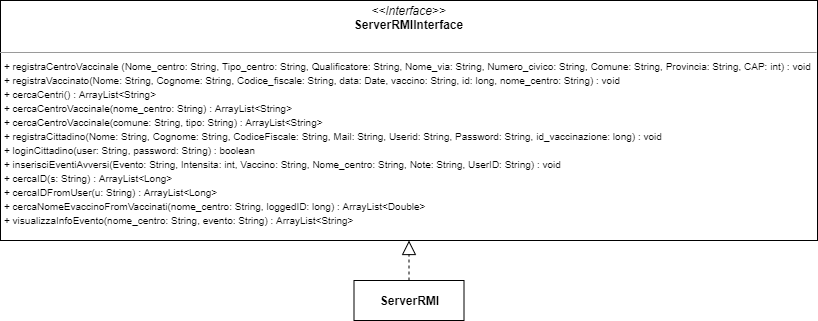

The diagram above was exported from draw.io. Its source (the exported page's mxGraphModel, read from the mxfile embedded in the PNG):
<mxGraphModel dx="957" dy="521" grid="1" gridSize="10" guides="1" tooltips="1" connect="1" arrows="1" fold="1" page="1" pageScale="1" pageWidth="827" pageHeight="1169" math="0" shadow="0">
  <root>
    <mxCell id="0" />
    <mxCell id="1" parent="0" />
    <mxCell id="ht-HXiTmhr4jaQYO-CL2-1" value="&lt;p style=&quot;margin: 0px ; margin-top: 4px ; text-align: center&quot;&gt;&lt;i&gt;&amp;lt;&amp;lt;Interface&amp;gt;&amp;gt;&lt;/i&gt;&lt;br&gt;&lt;b&gt;ServerRMIInterface&lt;/b&gt;&lt;/p&gt;&lt;p style=&quot;margin: 0px ; margin-left: 4px&quot;&gt;&lt;br&gt;&lt;/p&gt;&lt;hr size=&quot;1&quot;&gt;&lt;p style=&quot;margin: 0px ; margin-left: 4px&quot;&gt;&lt;span style=&quot;font-size: 10px&quot;&gt;+ registraCentroVaccinale (Nome_centro: String, Tipo_centro: String, Qualificatore: String, Nome_via: String, Numero_civico: String, Comune: String, Provincia: String, CAP: int) : void&lt;/span&gt;&lt;/p&gt;&lt;p style=&quot;margin: 0px ; margin-left: 4px&quot;&gt;&lt;span style=&quot;font-size: 10px&quot;&gt;+ registraVaccinato(Nome: String, Cognome: String, Codice_fiscale: String, data: Date, vaccino: String, id: long, nome_centro: String) : void&lt;/span&gt;&lt;/p&gt;&lt;p style=&quot;margin: 0px ; margin-left: 4px&quot;&gt;&lt;span style=&quot;font-size: 10px&quot;&gt;+ cercaCentri() : ArrayList&amp;lt;String&amp;gt;&lt;/span&gt;&lt;/p&gt;&lt;p style=&quot;margin: 0px ; margin-left: 4px&quot;&gt;&lt;span style=&quot;font-size: 10px&quot;&gt;+ cercaCentroVaccinale(nome_centro: String) : ArrayList&amp;lt;String&amp;gt;&lt;/span&gt;&lt;/p&gt;&lt;p style=&quot;margin: 0px ; margin-left: 4px&quot;&gt;&lt;span style=&quot;font-size: 10px&quot;&gt;+ cercaCentroVaccinale(comune: String, tipo: String) : ArrayList&amp;lt;String&amp;gt;&lt;/span&gt;&lt;/p&gt;&lt;p style=&quot;margin: 0px ; margin-left: 4px&quot;&gt;&lt;span style=&quot;font-size: 10px&quot;&gt;+ registraCittadino(Nome: String, Cognome: String, CodiceFiscale: String, Mail: String, Userid: String, Password: String, id_vaccinazione: long) : void&lt;/span&gt;&lt;/p&gt;&lt;p style=&quot;margin: 0px ; margin-left: 4px&quot;&gt;&lt;span style=&quot;font-size: 10px&quot;&gt;+ loginCittadino(user: String, password: String) : boolean&lt;/span&gt;&lt;/p&gt;&lt;p style=&quot;margin: 0px ; margin-left: 4px&quot;&gt;&lt;span style=&quot;font-size: 10px&quot;&gt;+ inserisciEventiAvversi(Evento: String, Intensita: int, Vaccino: String, Nome_centro: String, Note: String, UserID: String) : void&lt;/span&gt;&lt;/p&gt;&lt;p style=&quot;margin: 0px ; margin-left: 4px&quot;&gt;&lt;span style=&quot;font-size: 10px&quot;&gt;+ cercaID(s: String) : ArrayList&amp;lt;Long&amp;gt;&lt;/span&gt;&lt;/p&gt;&lt;p style=&quot;margin: 0px ; margin-left: 4px&quot;&gt;&lt;span style=&quot;font-size: 10px&quot;&gt;+ cercaIDFromUser(u: String) : ArrayList&amp;lt;Long&amp;gt;&lt;/span&gt;&lt;/p&gt;&lt;p style=&quot;margin: 0px ; margin-left: 4px&quot;&gt;&lt;span style=&quot;font-size: 10px&quot;&gt;+ cercaNomeEvaccinoFromVaccinati(nome_centro: String, loggedID: long) : ArrayList&amp;lt;Double&amp;gt;&lt;/span&gt;&lt;/p&gt;&lt;p style=&quot;margin: 0px ; margin-left: 4px&quot;&gt;&lt;span style=&quot;font-size: 10px&quot;&gt;+ visualizzaInfoEvento(nome_centro: String, evento: String) : ArrayList&amp;lt;String&amp;gt;&lt;/span&gt;&lt;/p&gt;&lt;p style=&quot;margin: 0px ; margin-left: 4px&quot;&gt;&lt;font style=&quot;font-size: 10px&quot;&gt;&lt;br&gt;&lt;/font&gt;&lt;/p&gt;" style="verticalAlign=top;align=left;overflow=fill;fontSize=12;fontFamily=Helvetica;html=1;" vertex="1" parent="1">
      <mxGeometry y="40" width="817" height="240" as="geometry" />
    </mxCell>
    <mxCell id="ht-HXiTmhr4jaQYO-CL2-3" value="&lt;b&gt;ServerRMI&lt;/b&gt;" style="html=1;" vertex="1" parent="1">
      <mxGeometry x="353.5" y="320" width="110" height="40" as="geometry" />
    </mxCell>
    <mxCell id="ht-HXiTmhr4jaQYO-CL2-6" value="" style="endArrow=block;dashed=1;endFill=0;endSize=12;html=1;entryX=0.5;entryY=1;entryDx=0;entryDy=0;exitX=0.5;exitY=0;exitDx=0;exitDy=0;" edge="1" parent="1" source="ht-HXiTmhr4jaQYO-CL2-3" target="ht-HXiTmhr4jaQYO-CL2-1">
      <mxGeometry width="160" relative="1" as="geometry">
        <mxPoint x="470" y="300" as="sourcePoint" />
        <mxPoint x="440" y="300" as="targetPoint" />
      </mxGeometry>
    </mxCell>
  </root>
</mxGraphModel>